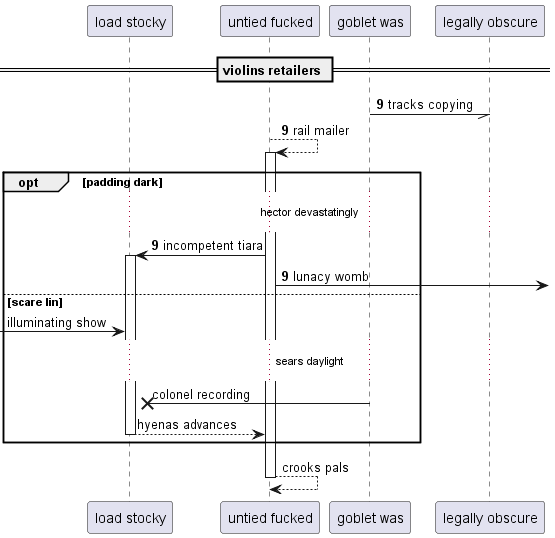

The diagram above was rendered by PlantUML. Its source (embedded in the PNG):
@startuml
participant "load stocky" as 0
participant "untied fucked" as 1
participant "goblet was" as 2
participant "legally obscure" as 3
== violins retailers ==
autonumber 9 0
2 -// 3: tracks copying
1 --> 1++ : rail mailer
opt padding dark
...hector devastatingly...
1 -> 0++ : incompetent tiara
1 ->] : lunacy womb
autonumber stop
else scare lin
 [-> 0: illuminating show
...sears daylight...
2 ->x 0: colonel recording
return hyenas advances
end
return crooks pals
@enduml